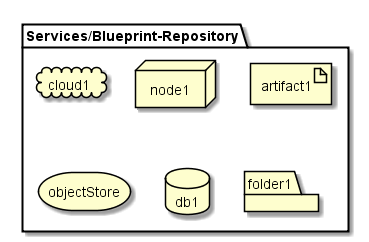

The diagram above was rendered by PlantUML. Its source (embedded in the PNG):
@startuml

package  "Services/Blueprint-Repository" {
  cloud cloud1
  node node1
  artifact artifact1
  storage objectStore
  database db1
  folder folder1
}

@enduml